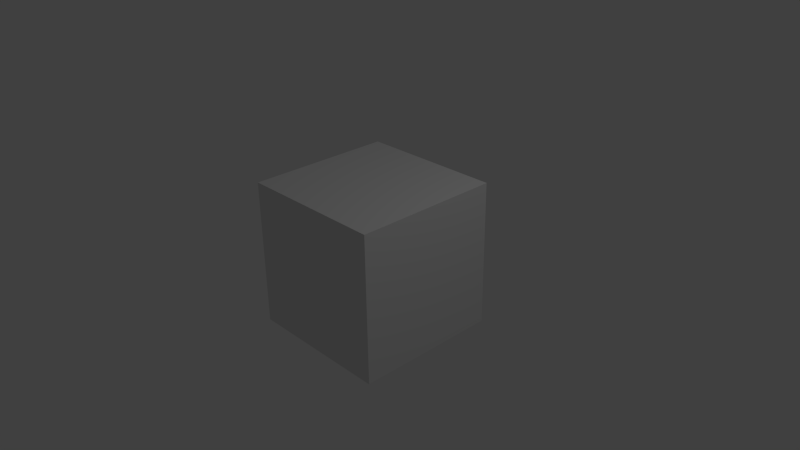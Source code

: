 # Source: sunos_caixa_de_area.blend  (saved by Blender 2.76.0; exported with 4.5.12 LTS)
import bpy
from mathutils import Matrix  # noqa: F401  (used for matrix-valued properties, if any)

bpy.ops.wm.read_factory_settings(use_empty=True)
scene = bpy.context.scene
scene.name = 'Scene'

# ---- collections
col_collection_1 = bpy.data.collections.new('Collection 1'); scene.collection.children.link(col_collection_1)

# ---- world
world_world = bpy.data.worlds.new('World'); scene.world = world_world
world_world.color = (0.05088, 0.05088, 0.05088)
world_world.use_sun_shadow = False
world_world.sun_shadow_jitter_overblur = 0.0
world_world.cycles.sampling_method = 'MANUAL'
world_world.cycles.sample_map_resolution = 256

# ---- cameras
cam_camera = bpy.data.cameras.new('Camera')
cam_camera.clip_end = 100.0
cam_camera.lens = 35.0
cam_camera.sensor_width = 32.0
cam_camera.sensor_height = 18.0
cam_camera.ortho_scale = 7.314
cam_camera.dof.focus_distance = 0.0
cam_camera.dof.aperture_fstop = 128.0

# ---- lights
light_lamp = bpy.data.lights.new('Lamp', 'POINT')
light_lamp.transmission_factor = 0.0
light_lamp.cutoff_distance = 30.0
light_lamp.energy = 100.0
light_lamp.shadow_buffer_clip_start = 1.001
light_lamp.shadow_soft_size = 0.1
light_lamp.shadow_maximum_resolution = 0.006
light_lamp.use_absolute_resolution = True
light_lamp.cycles.use_multiple_importance_sampling = False

# ---- meshes
me_cubo_003 = bpy.data.meshes.new('Cubo.003')
me_cubo_003.from_pydata([(-1.001, 0.0, -1.0), (-1.001, 0.0, 1.0), (-1.001, 2000.0, -1.0), (-1.001, 2000.0, 1.0), (-0.999, 0.0, -1.0), (-0.999, 0.0, 1.0), (-0.999, 2000.0, -1.0), (-0.999, 2000.0, 1.0), (0.999, 0.0, -1.0), (0.999, 0.0, 1.0), (0.999, 2000.0, -1.0), (0.999, 2000.0, 1.0), (1.001, 0.0, -1.0), (1.001, 0.0, 1.0), (1.001, 2000.0, -1.0), (1.001, 2000.0, 1.0), (-1.0, -1.0, -1.0), (-1.0, -1.0, 1.0), (-1.0, 1.0, -1.0), (-1.0, 1.0, 1.0), (1.0, -1.0, -1.0), (1.0, -1.0, 1.0), (1.0, 1.0, -1.0), (1.0, 1.0, 1.0), (-1.0, 1999.0, -1.0), (-1.0, 1999.0, 1.0), (-1.0, 2001.0, -1.0), (-1.0, 2001.0, 1.0), (1.0, 1999.0, -1.0), (1.0, 1999.0, 1.0), (1.0, 2001.0, -1.0), (1.0, 2001.0, 1.0), (-1.0, 0.0, -1.001), (-1.0, 0.0, -0.999), (-1.0, 2000.0, -1.001), (-1.0, 2000.0, -0.999), (1.0, 0.0, -1.001), (1.0, 0.0, -0.999), (1.0, 2000.0, -1.001), (1.0, 2000.0, -0.999), (-1.0, 0.0, 0.999), (-1.0, 0.0, 1.001), (-1.0, 2000.0, 0.999), (-1.0, 2000.0, 1.001), (1.0, 0.0, 0.999), (1.0, 0.0, 1.001), (1.0, 2000.0, 0.999), (1.0, 2000.0, 1.001)], [], [(1, 3, 2, 0), (3, 7, 6, 2), (7, 5, 4, 6), (5, 1, 0, 4), (0, 2, 6, 4), (5, 7, 3, 1), (9, 11, 10, 8), (11, 15, 14, 10), (15, 13, 12, 14), (13, 9, 8, 12), (8, 10, 14, 12), (13, 15, 11, 9), (17, 19, 18, 16), (19, 23, 22, 18), (23, 21, 20, 22), (21, 17, 16, 20), (16, 18, 22, 20), (21, 23, 19, 17), (25, 27, 26, 24), (27, 31, 30, 26), (31, 29, 28, 30), (29, 25, 24, 28), (24, 26, 30, 28), (29, 31, 27, 25), (33, 35, 34, 32), (35, 39, 38, 34), (39, 37, 36, 38), (37, 33, 32, 36), (32, 34, 38, 36), (37, 39, 35, 33), (41, 43, 42, 40), (43, 47, 46, 42), (47, 45, 44, 46), (45, 41, 40, 44), (40, 42, 46, 44), (45, 47, 43, 41)])
_uv = me_cubo_003.uv_layers.new(name='Mapa UV')
_uv.uv.foreach_set('vector', [1.321e-05, 1.321e-05, 0.9998, 1.321e-05, 1.0, 0.9986, 0.000165, 0.9986, 0.0361, 0.1441, 0.03608, 0.1441, 0.03608, 0.1431, 0.0361, 0.1431, 1.0, 0.9948, 0.000165, 0.9948, 1.321e-05, 1.321e-05, 0.9998, 1.321e-05, 0.03561, 0.1441, 0.03559, 0.1441, 0.03559, 0.1431, 0.03561, 0.1431, 1.321e-05, 1.321e-05, 1.0, 1.321e-05, 1.0, 0.01747, 1.321e-05, 0.01747, 0.06379, 0.1415, 0.0954, 0.1415, 0.0954, 0.1421, 0.06379, 0.1421, 0.0001073, 0.0002161, 0.9997, 0.0002168, 0.9999, 0.9948, 0.0002591, 0.9948, 0.03586, 0.1441, 0.03584, 0.1441, 0.03584, 0.1431, 0.03586, 0.1431, 0.9999, 0.996, 0.0002591, 0.996, 0.0001073, -0.001143, 0.9997, -0.001144, 0.03537, 0.1441, 0.03535, 0.1441, 0.03535, 0.1431, 0.03537, 0.1431, 0.03195, 0.1423, 0.06356, 0.1423, 0.06356, 0.1428, 0.03195, 0.1428, 0.09563, 0.1415, 0.1272, 0.1415, 0.1272, 0.1421, 0.09563, 0.1421, 0.008923, 0.1472, 0.008923, 0.1431, 0.0131, 0.1431, 0.0131, 0.1472, 0.0001, 0.0001001, 0.9999, 9.998e-05, 0.9999, 0.9999, 9.998e-05, 0.9999, 0.02631, 0.1472, 0.02214, 0.1472, 0.02214, 0.1431, 0.02631, 0.1431, 0.9999, 0.9999, 9.998e-05, 0.9999, 0.0001, 9.998e-05, 0.9999, 9.998e-05, 0.1363, 0.1457, 0.1363, 0.1415, 0.1405, 0.1415, 0.1405, 0.1457, 0.1449, 0.1415, 0.1449, 0.1457, 0.1407, 0.1457, 0.1407, 0.1415, 0.03094, 0.1472, 0.03094, 0.1431, 0.03512, 0.1431, 0.03512, 0.1472, 0.0001, 0.0001001, 0.9999, 9.998e-05, 0.9999, 0.9999, 9.998e-05, 0.9999, 0.03072, 0.1472, 0.02654, 0.1472, 0.02654, 0.1431, 0.03072, 0.1431, 0.9999, 0.9999, 9.998e-05, 0.9999, 0.0001, 9.998e-05, 0.9999, 9.998e-05, 0.1319, 0.1457, 0.1319, 0.1415, 0.1361, 0.1415, 0.1361, 0.1457, 0.1316, 0.1415, 0.1316, 0.1457, 0.1275, 0.1457, 0.1275, 0.1415, 0.03195, 0.1415, 0.06356, 0.1415, 0.06356, 0.1421, 0.03195, 0.1421, 0.03633, 0.1431, 0.03733, 0.1431, 0.03733, 0.1431, 0.03633, 0.1431, 0.1272, 0.1428, 0.09563, 0.1428, 0.09563, 0.1423, 0.1272, 0.1423, 0.04101, 0.1431, 0.04001, 0.1431, 0.04001, 0.1431, 0.04101, 0.1431, 0.0001073, -0.005225, 0.9997, -0.005226, 0.9999, 1.001, 0.0002591, 1.001, 0.0001073, -0.005067, 0.9997, -0.005067, 0.9999, 0.9973, 0.0002591, 0.9973, 0.06379, 0.1423, 0.0954, 0.1423, 0.0954, 0.1428, 0.06379, 0.1428, 0.03756, 0.1431, 0.03856, 0.1431, 0.03856, 0.1431, 0.03756, 0.1431, 0.03173, 0.1428, 0.0001141, 0.1428, 0.0001141, 0.1423, 0.03173, 0.1423, 0.03979, 0.1431, 0.03879, 0.1431, 0.03879, 0.1431, 0.03979, 0.1431, 0.0001073, -0.0004103, 0.9997, -0.0004103, 0.9999, 0.9941, 0.0002591, 0.9941, 0.0001073, 0.003455, 0.9997, 0.003456, 0.9999, 0.998, 0.0002591, 0.998])
me_cubo_003.use_remesh_preserve_volume = False
me_cubo_003.use_remesh_preserve_attributes = False
me_cubo_003.use_mirror_vertex_groups = False
me_cubo_003.update()

# ---- objects
ob_cubo_003 = bpy.data.objects.new('Cubo.003', me_cubo_003)
ob_lamp = bpy.data.objects.new('Lamp', light_lamp)
ob_camera = bpy.data.objects.new('Camera', cam_camera)

# ---- transforms, parenting, visibility, modifiers, constraints
ob_cubo_003.location = (0.0, -1.0, 0.0)
ob_cubo_003.scale = (1.0, 0.001, 1.0)
ob_cubo_003.lineart.crease_threshold = 0.0
ob_lamp.location = (4.076, 1.005, 5.904)
ob_lamp.rotation_euler = (0.6503, 0.05522, 1.866)
ob_lamp.lock_rotations_4d = False
ob_lamp.empty_display_type = 'ARROWS'
ob_lamp.color = (0.0, 0.0, 0.0, 0.0)
ob_lamp.lineart.crease_threshold = 0.0
ob_camera.location = (7.481, -6.508, 5.344)
ob_camera.rotation_euler = (1.109, 0.01082, 0.8149)
ob_camera.lock_rotations_4d = False
ob_camera.empty_display_type = 'ARROWS'
ob_camera.color = (0.0, 0.0, 0.0, 0.0)
ob_camera.display_type = 'WIRE'
ob_camera.lineart.crease_threshold = 0.0

# ---- collection membership
col_collection_1.objects.link(ob_cubo_003)
col_collection_1.objects.link(ob_lamp)
col_collection_1.objects.link(ob_camera)

# ---- scene / render settings (as saved in the file)
scene.camera = ob_camera
scene.frame_start = 1; scene.frame_end = 250; scene.frame_set(1)
scene.render.engine = 'BLENDER_EEVEE_NEXT'
scene.render.resolution_percentage = 50
scene.render.dither_intensity = 0.0
scene.cycles.use_denoising = False
scene.cycles.samples = 10
scene.cycles.sampling_pattern = 'TABULATED_SOBOL'
scene.cycles.light_sampling_threshold = 0.0
scene.cycles.use_adaptive_sampling = False
scene.cycles.use_light_tree = False
scene.cycles.blur_glossy = 0.0
scene.cycles.pixel_filter_type = 'GAUSSIAN'
scene.cycles.sample_clamp_indirect = 0.0
scene.view_settings.view_transform = 'Standard'
bpy.context.view_layer.update()
